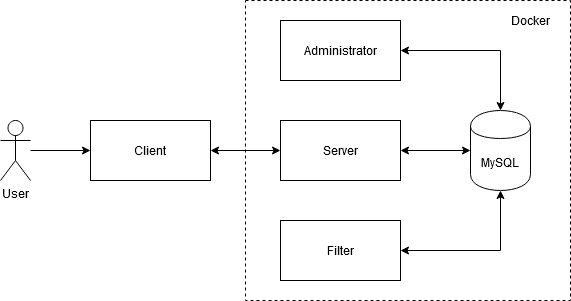

The diagram above was exported from draw.io. Its source (the exported page's mxGraphModel, read from the mxfile embedded in the PNG):
<mxGraphModel dx="1170" dy="431" grid="1" gridSize="10" guides="1" tooltips="1" connect="1" arrows="1" fold="1" page="1" pageScale="1" pageWidth="850" pageHeight="1100" math="0" shadow="0">
  <root>
    <mxCell id="0" />
    <mxCell id="1" parent="0" />
    <mxCell id="3L-uvgkTgpsB1l5s6B_5-8" style="edgeStyle=orthogonalEdgeStyle;rounded=0;orthogonalLoop=1;jettySize=auto;html=1;entryX=0;entryY=0.5;entryDx=0;entryDy=0;startArrow=classic;startFill=1;" edge="1" parent="1" source="3L-uvgkTgpsB1l5s6B_5-1" target="3L-uvgkTgpsB1l5s6B_5-2">
      <mxGeometry relative="1" as="geometry" />
    </mxCell>
    <mxCell id="3L-uvgkTgpsB1l5s6B_5-1" value="Client" style="rounded=0;whiteSpace=wrap;html=1;" vertex="1" parent="1">
      <mxGeometry x="210" y="180" width="120" height="60" as="geometry" />
    </mxCell>
    <mxCell id="3L-uvgkTgpsB1l5s6B_5-9" style="edgeStyle=orthogonalEdgeStyle;rounded=0;orthogonalLoop=1;jettySize=auto;html=1;entryX=0;entryY=0.5;entryDx=0;entryDy=0;startArrow=classic;startFill=1;" edge="1" parent="1" source="3L-uvgkTgpsB1l5s6B_5-2" target="3L-uvgkTgpsB1l5s6B_5-5">
      <mxGeometry relative="1" as="geometry" />
    </mxCell>
    <mxCell id="3L-uvgkTgpsB1l5s6B_5-2" value="Server" style="rounded=0;whiteSpace=wrap;html=1;" vertex="1" parent="1">
      <mxGeometry x="400" y="180" width="120" height="60" as="geometry" />
    </mxCell>
    <mxCell id="3L-uvgkTgpsB1l5s6B_5-13" style="edgeStyle=orthogonalEdgeStyle;rounded=0;orthogonalLoop=1;jettySize=auto;html=1;entryX=0.5;entryY=1;entryDx=0;entryDy=0;startArrow=classic;startFill=1;" edge="1" parent="1" source="3L-uvgkTgpsB1l5s6B_5-3" target="3L-uvgkTgpsB1l5s6B_5-5">
      <mxGeometry relative="1" as="geometry" />
    </mxCell>
    <mxCell id="3L-uvgkTgpsB1l5s6B_5-3" value="Filter" style="rounded=0;whiteSpace=wrap;html=1;" vertex="1" parent="1">
      <mxGeometry x="400" y="280" width="120" height="60" as="geometry" />
    </mxCell>
    <mxCell id="3L-uvgkTgpsB1l5s6B_5-12" style="edgeStyle=orthogonalEdgeStyle;rounded=0;orthogonalLoop=1;jettySize=auto;html=1;entryX=0.5;entryY=0;entryDx=0;entryDy=0;startArrow=classic;startFill=1;" edge="1" parent="1" source="3L-uvgkTgpsB1l5s6B_5-4" target="3L-uvgkTgpsB1l5s6B_5-5">
      <mxGeometry relative="1" as="geometry" />
    </mxCell>
    <mxCell id="3L-uvgkTgpsB1l5s6B_5-4" value="Administrator" style="rounded=0;whiteSpace=wrap;html=1;" vertex="1" parent="1">
      <mxGeometry x="400" y="80" width="120" height="60" as="geometry" />
    </mxCell>
    <mxCell id="3L-uvgkTgpsB1l5s6B_5-5" value="MySQL" style="shape=cylinder;whiteSpace=wrap;html=1;boundedLbl=1;backgroundOutline=1;" vertex="1" parent="1">
      <mxGeometry x="590" y="170" width="60" height="80" as="geometry" />
    </mxCell>
    <mxCell id="3L-uvgkTgpsB1l5s6B_5-7" style="edgeStyle=orthogonalEdgeStyle;rounded=0;orthogonalLoop=1;jettySize=auto;html=1;entryX=0;entryY=0.5;entryDx=0;entryDy=0;" edge="1" parent="1" source="3L-uvgkTgpsB1l5s6B_5-6" target="3L-uvgkTgpsB1l5s6B_5-1">
      <mxGeometry relative="1" as="geometry" />
    </mxCell>
    <mxCell id="3L-uvgkTgpsB1l5s6B_5-6" value="User" style="shape=umlActor;verticalLabelPosition=bottom;labelBackgroundColor=#ffffff;verticalAlign=top;html=1;outlineConnect=0;" vertex="1" parent="1">
      <mxGeometry x="120" y="180" width="30" height="60" as="geometry" />
    </mxCell>
    <mxCell id="3L-uvgkTgpsB1l5s6B_5-18" value="" style="rounded=0;whiteSpace=wrap;html=1;fillColor=none;dashed=1;" vertex="1" parent="1">
      <mxGeometry x="365" y="60" width="325" height="300" as="geometry" />
    </mxCell>
    <mxCell id="3L-uvgkTgpsB1l5s6B_5-19" value="Docker" style="text;html=1;strokeColor=none;fillColor=none;align=center;verticalAlign=middle;whiteSpace=wrap;rounded=0;dashed=1;" vertex="1" parent="1">
      <mxGeometry x="630" y="70" width="40" height="20" as="geometry" />
    </mxCell>
  </root>
</mxGraphModel>